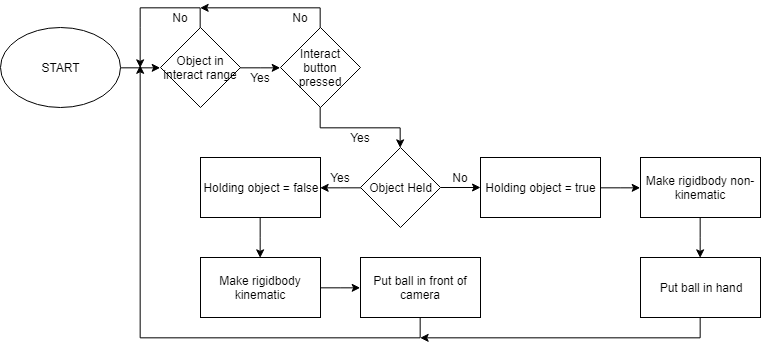

The diagram above was exported from draw.io. Its source (the exported page's mxGraphModel, read from the mxfile embedded in the PNG):
<mxGraphModel dx="842" dy="418" grid="1" gridSize="10" guides="1" tooltips="1" connect="1" arrows="1" fold="1" page="1" pageScale="1" pageWidth="827" pageHeight="1169" math="0" shadow="0">
  <root>
    <mxCell id="0" />
    <mxCell id="1" parent="0" />
    <mxCell id="QqYhmyifJ8oXaOICnnOR-5" style="edgeStyle=orthogonalEdgeStyle;rounded=0;orthogonalLoop=1;jettySize=auto;html=1;entryX=0;entryY=0.5;entryDx=0;entryDy=0;" edge="1" parent="1" source="QqYhmyifJ8oXaOICnnOR-1" target="QqYhmyifJ8oXaOICnnOR-3">
      <mxGeometry relative="1" as="geometry" />
    </mxCell>
    <mxCell id="QqYhmyifJ8oXaOICnnOR-1" value="START" style="ellipse;whiteSpace=wrap;html=1;" vertex="1" parent="1">
      <mxGeometry x="40" y="40" width="120" height="80" as="geometry" />
    </mxCell>
    <mxCell id="QqYhmyifJ8oXaOICnnOR-4" style="edgeStyle=orthogonalEdgeStyle;rounded=0;orthogonalLoop=1;jettySize=auto;html=1;" edge="1" parent="1" source="QqYhmyifJ8oXaOICnnOR-3">
      <mxGeometry relative="1" as="geometry">
        <mxPoint x="180" y="80" as="targetPoint" />
        <Array as="points">
          <mxPoint x="240" y="20" />
          <mxPoint x="180" y="20" />
          <mxPoint x="180" y="40" />
        </Array>
      </mxGeometry>
    </mxCell>
    <mxCell id="QqYhmyifJ8oXaOICnnOR-8" style="edgeStyle=orthogonalEdgeStyle;rounded=0;orthogonalLoop=1;jettySize=auto;html=1;entryX=0;entryY=0.5;entryDx=0;entryDy=0;" edge="1" parent="1" source="QqYhmyifJ8oXaOICnnOR-3" target="QqYhmyifJ8oXaOICnnOR-6">
      <mxGeometry relative="1" as="geometry" />
    </mxCell>
    <mxCell id="QqYhmyifJ8oXaOICnnOR-3" value="Object in interact range" style="rhombus;whiteSpace=wrap;html=1;" vertex="1" parent="1">
      <mxGeometry x="200" y="40" width="80" height="80" as="geometry" />
    </mxCell>
    <mxCell id="QqYhmyifJ8oXaOICnnOR-7" style="edgeStyle=orthogonalEdgeStyle;rounded=0;orthogonalLoop=1;jettySize=auto;html=1;" edge="1" parent="1" source="QqYhmyifJ8oXaOICnnOR-6">
      <mxGeometry relative="1" as="geometry">
        <mxPoint x="240" y="20" as="targetPoint" />
        <Array as="points">
          <mxPoint x="360" y="20" />
        </Array>
      </mxGeometry>
    </mxCell>
    <mxCell id="QqYhmyifJ8oXaOICnnOR-32" style="edgeStyle=orthogonalEdgeStyle;rounded=0;orthogonalLoop=1;jettySize=auto;html=1;entryX=0.5;entryY=0;entryDx=0;entryDy=0;" edge="1" parent="1" source="QqYhmyifJ8oXaOICnnOR-6" target="QqYhmyifJ8oXaOICnnOR-16">
      <mxGeometry relative="1" as="geometry" />
    </mxCell>
    <mxCell id="QqYhmyifJ8oXaOICnnOR-6" value="Interact button pressed" style="rhombus;whiteSpace=wrap;html=1;" vertex="1" parent="1">
      <mxGeometry x="320" y="40" width="80" height="80" as="geometry" />
    </mxCell>
    <mxCell id="QqYhmyifJ8oXaOICnnOR-9" value="No" style="text;html=1;strokeColor=none;fillColor=none;align=center;verticalAlign=middle;whiteSpace=wrap;rounded=0;" vertex="1" parent="1">
      <mxGeometry x="200" y="20" width="40" height="20" as="geometry" />
    </mxCell>
    <mxCell id="QqYhmyifJ8oXaOICnnOR-10" value="No" style="text;html=1;strokeColor=none;fillColor=none;align=center;verticalAlign=middle;whiteSpace=wrap;rounded=0;" vertex="1" parent="1">
      <mxGeometry x="320" y="20" width="40" height="20" as="geometry" />
    </mxCell>
    <mxCell id="QqYhmyifJ8oXaOICnnOR-12" value="Yes" style="text;html=1;strokeColor=none;fillColor=none;align=center;verticalAlign=middle;whiteSpace=wrap;rounded=0;" vertex="1" parent="1">
      <mxGeometry x="280" y="80" width="40" height="20" as="geometry" />
    </mxCell>
    <mxCell id="QqYhmyifJ8oXaOICnnOR-14" value="Yes" style="text;html=1;strokeColor=none;fillColor=none;align=center;verticalAlign=middle;whiteSpace=wrap;rounded=0;" vertex="1" parent="1">
      <mxGeometry x="380" y="140" width="40" height="20" as="geometry" />
    </mxCell>
    <mxCell id="QqYhmyifJ8oXaOICnnOR-18" style="edgeStyle=orthogonalEdgeStyle;rounded=0;orthogonalLoop=1;jettySize=auto;html=1;entryX=1;entryY=0.5;entryDx=0;entryDy=0;" edge="1" parent="1" source="QqYhmyifJ8oXaOICnnOR-16" target="QqYhmyifJ8oXaOICnnOR-17">
      <mxGeometry relative="1" as="geometry" />
    </mxCell>
    <mxCell id="QqYhmyifJ8oXaOICnnOR-19" style="edgeStyle=orthogonalEdgeStyle;rounded=0;orthogonalLoop=1;jettySize=auto;html=1;" edge="1" parent="1" source="QqYhmyifJ8oXaOICnnOR-16">
      <mxGeometry relative="1" as="geometry">
        <mxPoint x="520" y="200" as="targetPoint" />
      </mxGeometry>
    </mxCell>
    <mxCell id="QqYhmyifJ8oXaOICnnOR-16" value="Object Held" style="rhombus;whiteSpace=wrap;html=1;" vertex="1" parent="1">
      <mxGeometry x="400" y="160" width="80" height="80" as="geometry" />
    </mxCell>
    <mxCell id="QqYhmyifJ8oXaOICnnOR-34" style="edgeStyle=orthogonalEdgeStyle;rounded=0;orthogonalLoop=1;jettySize=auto;html=1;entryX=0.5;entryY=0;entryDx=0;entryDy=0;" edge="1" parent="1" source="QqYhmyifJ8oXaOICnnOR-17" target="QqYhmyifJ8oXaOICnnOR-33">
      <mxGeometry relative="1" as="geometry" />
    </mxCell>
    <mxCell id="QqYhmyifJ8oXaOICnnOR-17" value="Holding object = false" style="rounded=0;whiteSpace=wrap;html=1;" vertex="1" parent="1">
      <mxGeometry x="240" y="170" width="120" height="60" as="geometry" />
    </mxCell>
    <mxCell id="QqYhmyifJ8oXaOICnnOR-20" value="Yes" style="text;html=1;strokeColor=none;fillColor=none;align=center;verticalAlign=middle;whiteSpace=wrap;rounded=0;" vertex="1" parent="1">
      <mxGeometry x="360" y="180" width="40" height="20" as="geometry" />
    </mxCell>
    <mxCell id="QqYhmyifJ8oXaOICnnOR-22" value="No" style="text;html=1;strokeColor=none;fillColor=none;align=center;verticalAlign=middle;whiteSpace=wrap;rounded=0;" vertex="1" parent="1">
      <mxGeometry x="480" y="180" width="40" height="20" as="geometry" />
    </mxCell>
    <mxCell id="QqYhmyifJ8oXaOICnnOR-29" style="edgeStyle=orthogonalEdgeStyle;rounded=0;orthogonalLoop=1;jettySize=auto;html=1;entryX=0;entryY=0.5;entryDx=0;entryDy=0;" edge="1" parent="1" source="QqYhmyifJ8oXaOICnnOR-23" target="QqYhmyifJ8oXaOICnnOR-24">
      <mxGeometry relative="1" as="geometry" />
    </mxCell>
    <mxCell id="QqYhmyifJ8oXaOICnnOR-23" value="Holding object = true" style="rounded=0;whiteSpace=wrap;html=1;" vertex="1" parent="1">
      <mxGeometry x="520" y="170" width="120" height="60" as="geometry" />
    </mxCell>
    <mxCell id="QqYhmyifJ8oXaOICnnOR-30" style="edgeStyle=orthogonalEdgeStyle;rounded=0;orthogonalLoop=1;jettySize=auto;html=1;entryX=0.5;entryY=0;entryDx=0;entryDy=0;" edge="1" parent="1" source="QqYhmyifJ8oXaOICnnOR-24" target="QqYhmyifJ8oXaOICnnOR-25">
      <mxGeometry relative="1" as="geometry" />
    </mxCell>
    <mxCell id="QqYhmyifJ8oXaOICnnOR-24" value="Make rigidbody non- kinematic" style="rounded=0;whiteSpace=wrap;html=1;" vertex="1" parent="1">
      <mxGeometry x="680" y="170" width="120" height="60" as="geometry" />
    </mxCell>
    <mxCell id="QqYhmyifJ8oXaOICnnOR-43" style="edgeStyle=orthogonalEdgeStyle;rounded=0;orthogonalLoop=1;jettySize=auto;html=1;" edge="1" parent="1" source="QqYhmyifJ8oXaOICnnOR-25">
      <mxGeometry relative="1" as="geometry">
        <mxPoint x="460" y="350" as="targetPoint" />
        <Array as="points">
          <mxPoint x="740" y="350" />
        </Array>
      </mxGeometry>
    </mxCell>
    <mxCell id="QqYhmyifJ8oXaOICnnOR-25" value="Put ball in hand" style="rounded=0;whiteSpace=wrap;html=1;" vertex="1" parent="1">
      <mxGeometry x="680" y="270" width="120" height="60" as="geometry" />
    </mxCell>
    <mxCell id="QqYhmyifJ8oXaOICnnOR-36" style="edgeStyle=orthogonalEdgeStyle;rounded=0;orthogonalLoop=1;jettySize=auto;html=1;entryX=0;entryY=0.5;entryDx=0;entryDy=0;" edge="1" parent="1" source="QqYhmyifJ8oXaOICnnOR-33" target="QqYhmyifJ8oXaOICnnOR-35">
      <mxGeometry relative="1" as="geometry" />
    </mxCell>
    <mxCell id="QqYhmyifJ8oXaOICnnOR-33" value="Make rigidbody kinematic" style="rounded=0;whiteSpace=wrap;html=1;" vertex="1" parent="1">
      <mxGeometry x="240" y="270" width="120" height="60" as="geometry" />
    </mxCell>
    <mxCell id="QqYhmyifJ8oXaOICnnOR-42" style="edgeStyle=orthogonalEdgeStyle;rounded=0;orthogonalLoop=1;jettySize=auto;html=1;" edge="1" parent="1" source="QqYhmyifJ8oXaOICnnOR-35">
      <mxGeometry relative="1" as="geometry">
        <mxPoint x="179.9999999999999" y="77.79309502963356" as="targetPoint" />
        <Array as="points">
          <mxPoint x="460" y="350" />
          <mxPoint x="180" y="350" />
        </Array>
      </mxGeometry>
    </mxCell>
    <mxCell id="QqYhmyifJ8oXaOICnnOR-35" value="Put ball in front of camera" style="rounded=0;whiteSpace=wrap;html=1;" vertex="1" parent="1">
      <mxGeometry x="400" y="270" width="120" height="60" as="geometry" />
    </mxCell>
  </root>
</mxGraphModel>